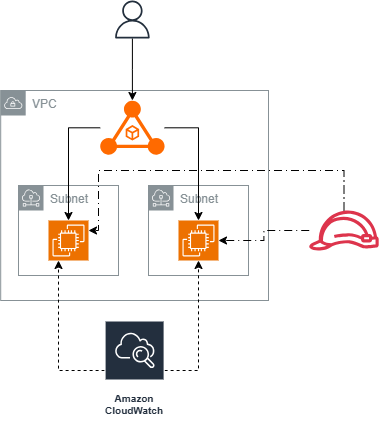

The diagram above was exported from draw.io. Its source (the exported page's mxGraphModel, read from the mxfile embedded in the PNG):
<mxGraphModel dx="856" dy="465" grid="1" gridSize="10" guides="1" tooltips="1" connect="1" arrows="1" fold="1" page="1" pageScale="1" pageWidth="850" pageHeight="1100" math="0" shadow="0">
  <root>
    <mxCell id="0" />
    <mxCell id="1" parent="0" />
    <mxCell id="78li9GiDVSZjYWiwZOp_-1" parent="1" style="sketch=0;outlineConnect=0;gradientColor=none;html=1;whiteSpace=wrap;fontSize=12;fontStyle=0;shape=mxgraph.aws4.group;grIcon=mxgraph.aws4.group_vpc;strokeColor=#879196;fillColor=none;verticalAlign=top;align=left;spacingLeft=30;fontColor=#879196;dashed=0;" value="VPC" vertex="1">
      <mxGeometry height="210" width="267.8" x="152.2" y="100" as="geometry" />
    </mxCell>
    <mxCell id="78li9GiDVSZjYWiwZOp_-2" parent="1" style="sketch=0;outlineConnect=0;gradientColor=none;html=1;whiteSpace=wrap;fontSize=12;fontStyle=0;shape=mxgraph.aws4.group;grIcon=mxgraph.aws4.group_subnet;strokeColor=#879196;fillColor=none;verticalAlign=top;align=left;spacingLeft=30;fontColor=#879196;dashed=0;" value="Subnet" vertex="1">
      <mxGeometry height="90" width="100" x="170" y="195" as="geometry" />
    </mxCell>
    <mxCell id="78li9GiDVSZjYWiwZOp_-3" parent="1" style="sketch=0;outlineConnect=0;gradientColor=none;html=1;whiteSpace=wrap;fontSize=12;fontStyle=0;shape=mxgraph.aws4.group;grIcon=mxgraph.aws4.group_subnet;strokeColor=#879196;fillColor=none;verticalAlign=top;align=left;spacingLeft=30;fontColor=#879196;dashed=0;" value="Subnet" vertex="1">
      <mxGeometry height="90" width="100" x="300" y="195" as="geometry" />
    </mxCell>
    <mxCell id="78li9GiDVSZjYWiwZOp_-43" edge="1" parent="1" source="78li9GiDVSZjYWiwZOp_-4" style="edgeStyle=orthogonalEdgeStyle;rounded=0;orthogonalLoop=1;jettySize=auto;html=1;" target="78li9GiDVSZjYWiwZOp_-5" value="">
      <mxGeometry relative="1" as="geometry" />
    </mxCell>
    <mxCell id="78li9GiDVSZjYWiwZOp_-4" parent="1" style="sketch=0;outlineConnect=0;fontColor=#232F3E;gradientColor=none;fillColor=#232F3D;strokeColor=none;dashed=0;verticalLabelPosition=bottom;verticalAlign=top;align=center;html=1;fontSize=12;fontStyle=0;aspect=fixed;pointerEvents=1;shape=mxgraph.aws4.user;" value="" vertex="1">
      <mxGeometry height="38" width="38" x="264.90000000000003" y="10" as="geometry" />
    </mxCell>
    <mxCell id="78li9GiDVSZjYWiwZOp_-24" edge="1" parent="1" source="78li9GiDVSZjYWiwZOp_-5" style="edgeStyle=orthogonalEdgeStyle;rounded=0;orthogonalLoop=1;jettySize=auto;html=1;" target="78li9GiDVSZjYWiwZOp_-6" value="">
      <mxGeometry relative="1" as="geometry">
        <mxPoint x="220" y="220" as="targetPoint" />
      </mxGeometry>
    </mxCell>
    <mxCell id="78li9GiDVSZjYWiwZOp_-27" edge="1" parent="1" source="78li9GiDVSZjYWiwZOp_-5" style="edgeStyle=orthogonalEdgeStyle;rounded=0;orthogonalLoop=1;jettySize=auto;html=1;" value="">
      <mxGeometry relative="1" as="geometry">
        <mxPoint x="350" y="230" as="targetPoint" />
      </mxGeometry>
    </mxCell>
    <mxCell id="78li9GiDVSZjYWiwZOp_-5" parent="1" style="points=[];aspect=fixed;html=1;align=center;shadow=0;dashed=0;fillColor=#FF6A00;strokeColor=none;shape=mxgraph.alibaba_cloud.alb_application_load_balancer_01;" value="" vertex="1">
      <mxGeometry height="54.62" width="64.4" x="251.7" y="110" as="geometry" />
    </mxCell>
    <mxCell id="78li9GiDVSZjYWiwZOp_-6" parent="1" style="sketch=0;points=[[0,0,0],[0.25,0,0],[0.5,0,0],[0.75,0,0],[1,0,0],[0,1,0],[0.25,1,0],[0.5,1,0],[0.75,1,0],[1,1,0],[0,0.25,0],[0,0.5,0],[0,0.75,0],[1,0.25,0],[1,0.5,0],[1,0.75,0]];outlineConnect=0;fontColor=#232F3E;fillColor=#ED7100;strokeColor=#ffffff;dashed=0;verticalLabelPosition=bottom;verticalAlign=top;align=center;html=1;fontSize=12;fontStyle=0;aspect=fixed;shape=mxgraph.aws4.resourceIcon;resIcon=mxgraph.aws4.ec2;" value="" vertex="1">
      <mxGeometry height="40" width="40" x="200" y="230" as="geometry" />
    </mxCell>
    <mxCell id="78li9GiDVSZjYWiwZOp_-7" parent="1" style="sketch=0;points=[[0,0,0],[0.25,0,0],[0.5,0,0],[0.75,0,0],[1,0,0],[0,1,0],[0.25,1,0],[0.5,1,0],[0.75,1,0],[1,1,0],[0,0.25,0],[0,0.5,0],[0,0.75,0],[1,0.25,0],[1,0.5,0],[1,0.75,0]];outlineConnect=0;fontColor=#232F3E;fillColor=#ED7100;strokeColor=#ffffff;dashed=0;verticalLabelPosition=bottom;verticalAlign=top;align=center;html=1;fontSize=12;fontStyle=0;aspect=fixed;shape=mxgraph.aws4.resourceIcon;resIcon=mxgraph.aws4.ec2;" value="" vertex="1">
      <mxGeometry height="40" width="40" x="330" y="230" as="geometry" />
    </mxCell>
    <mxCell id="78li9GiDVSZjYWiwZOp_-30" edge="1" parent="1" source="78li9GiDVSZjYWiwZOp_-28" style="edgeStyle=orthogonalEdgeStyle;rounded=0;orthogonalLoop=1;jettySize=auto;html=1;dashed=1;" value="">
      <mxGeometry relative="1" as="geometry">
        <mxPoint x="210" y="270" as="targetPoint" />
      </mxGeometry>
    </mxCell>
    <mxCell id="78li9GiDVSZjYWiwZOp_-34" edge="1" parent="1" source="78li9GiDVSZjYWiwZOp_-28" style="edgeStyle=orthogonalEdgeStyle;rounded=0;orthogonalLoop=1;jettySize=auto;html=1;entryX=0.5;entryY=1;entryDx=0;entryDy=0;entryPerimeter=0;dashed=1;" target="78li9GiDVSZjYWiwZOp_-7" value="">
      <mxGeometry relative="1" as="geometry">
        <mxPoint x="350" y="317.5" as="targetPoint" />
      </mxGeometry>
    </mxCell>
    <mxCell id="78li9GiDVSZjYWiwZOp_-28" parent="1" style="sketch=0;outlineConnect=0;fontColor=#232F3E;gradientColor=none;strokeColor=#ffffff;fillColor=#232F3E;dashed=0;verticalLabelPosition=middle;verticalAlign=bottom;align=center;html=1;whiteSpace=wrap;fontSize=10;fontStyle=1;spacing=3;shape=mxgraph.aws4.productIcon;prIcon=mxgraph.aws4.cloudwatch;" value="Amazon CloudWatch" vertex="1">
      <mxGeometry height="100" width="60" x="256.1" y="330" as="geometry" />
    </mxCell>
    <mxCell id="78li9GiDVSZjYWiwZOp_-36" edge="1" parent="1" source="78li9GiDVSZjYWiwZOp_-35" style="edgeStyle=orthogonalEdgeStyle;rounded=0;orthogonalLoop=1;jettySize=auto;html=1;dashed=1;dashPattern=8 4 1 4;" target="78li9GiDVSZjYWiwZOp_-7" value="">
      <mxGeometry relative="1" as="geometry" />
    </mxCell>
    <mxCell id="78li9GiDVSZjYWiwZOp_-38" edge="1" parent="1" source="78li9GiDVSZjYWiwZOp_-35" style="edgeStyle=orthogonalEdgeStyle;rounded=0;orthogonalLoop=1;jettySize=auto;html=1;entryX=1;entryY=0.25;entryDx=0;entryDy=0;entryPerimeter=0;dashed=1;dashPattern=8 4 1 4;" target="78li9GiDVSZjYWiwZOp_-6" value="">
      <mxGeometry relative="1" as="geometry">
        <Array as="points">
          <mxPoint x="496" y="180" />
          <mxPoint x="250" y="180" />
          <mxPoint x="250" y="240" />
        </Array>
        <mxPoint x="232.20499999999993" y="250" as="targetPoint" />
      </mxGeometry>
    </mxCell>
    <mxCell id="78li9GiDVSZjYWiwZOp_-35" parent="1" style="sketch=0;outlineConnect=0;fontColor=#232F3E;gradientColor=none;fillColor=#DD344C;strokeColor=none;dashed=0;verticalLabelPosition=bottom;verticalAlign=top;align=center;html=1;fontSize=12;fontStyle=0;aspect=fixed;pointerEvents=1;shape=mxgraph.aws4.role;" value="" vertex="1">
      <mxGeometry height="40" width="70.91" x="460" y="220" as="geometry" />
    </mxCell>
  </root>
</mxGraphModel>